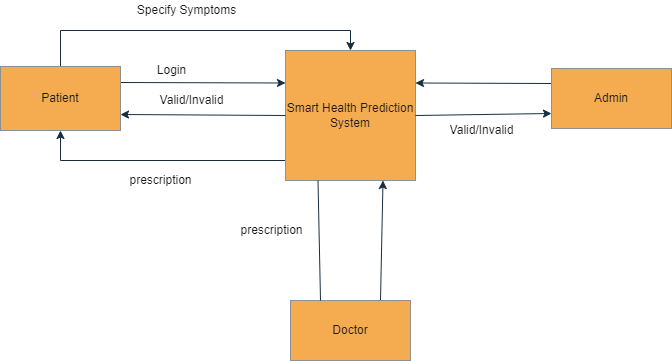

The diagram above was exported from draw.io. Its source (the exported page's mxGraphModel, read from the mxfile embedded in the PNG):
<mxGraphModel dx="1058" dy="522" grid="1" gridSize="10" guides="1" tooltips="1" connect="1" arrows="1" fold="1" page="1" pageScale="1" pageWidth="827" pageHeight="1169" background="#ffffff" math="0" shadow="0">
  <root>
    <mxCell id="0" />
    <mxCell id="1" parent="0" />
    <mxCell id="HgMvuTl3Qhhg9pIRE37R-17" style="edgeStyle=orthogonalEdgeStyle;rounded=0;sketch=0;orthogonalLoop=1;jettySize=auto;html=1;exitX=0;exitY=1;exitDx=0;exitDy=0;fontColor=#1A1A1A;strokeColor=#182E3E;entryX=0.5;entryY=1;entryDx=0;entryDy=0;labelBackgroundColor=#EEEEEE;" parent="1" source="HgMvuTl3Qhhg9pIRE37R-1" target="HgMvuTl3Qhhg9pIRE37R-2" edge="1">
      <mxGeometry relative="1" as="geometry">
        <mxPoint x="140" y="330" as="targetPoint" />
        <Array as="points">
          <mxPoint x="374" y="310" />
          <mxPoint x="149" y="310" />
        </Array>
      </mxGeometry>
    </mxCell>
    <mxCell id="HgMvuTl3Qhhg9pIRE37R-1" value="Smart Health Prediction System" style="whiteSpace=wrap;html=1;aspect=fixed;rounded=0;sketch=0;fillColor=#F5AB50;strokeColor=#909090;fontColor=#1A1A1A;" parent="1" vertex="1">
      <mxGeometry x="374" y="200" width="130" height="130" as="geometry" />
    </mxCell>
    <mxCell id="HgMvuTl3Qhhg9pIRE37R-11" style="edgeStyle=none;rounded=1;sketch=0;orthogonalLoop=1;jettySize=auto;html=1;exitX=1;exitY=0.25;exitDx=0;exitDy=0;entryX=0;entryY=0.25;entryDx=0;entryDy=0;fontColor=#1A1A1A;strokeColor=#182E3E;labelBackgroundColor=#EEEEEE;" parent="1" source="HgMvuTl3Qhhg9pIRE37R-2" target="HgMvuTl3Qhhg9pIRE37R-1" edge="1">
      <mxGeometry relative="1" as="geometry" />
    </mxCell>
    <mxCell id="HgMvuTl3Qhhg9pIRE37R-12" style="edgeStyle=none;rounded=1;sketch=0;orthogonalLoop=1;jettySize=auto;html=1;exitX=0;exitY=0.5;exitDx=0;exitDy=0;entryX=1;entryY=0.75;entryDx=0;entryDy=0;fontColor=#1A1A1A;strokeColor=#182E3E;labelBackgroundColor=#EEEEEE;" parent="1" source="HgMvuTl3Qhhg9pIRE37R-1" target="HgMvuTl3Qhhg9pIRE37R-2" edge="1">
      <mxGeometry relative="1" as="geometry" />
    </mxCell>
    <mxCell id="HgMvuTl3Qhhg9pIRE37R-18" style="edgeStyle=orthogonalEdgeStyle;rounded=0;sketch=0;orthogonalLoop=1;jettySize=auto;html=1;entryX=0.5;entryY=0;entryDx=0;entryDy=0;fontColor=#1A1A1A;strokeColor=#182E3E;labelBackgroundColor=#EEEEEE;" parent="1" source="HgMvuTl3Qhhg9pIRE37R-2" target="HgMvuTl3Qhhg9pIRE37R-1" edge="1">
      <mxGeometry relative="1" as="geometry">
        <Array as="points">
          <mxPoint x="149" y="180" />
          <mxPoint x="439" y="180" />
        </Array>
      </mxGeometry>
    </mxCell>
    <mxCell id="HgMvuTl3Qhhg9pIRE37R-2" value="Patient" style="rounded=0;whiteSpace=wrap;html=1;sketch=0;fillColor=#F5AB50;strokeColor=#909090;fontColor=#1A1A1A;" parent="1" vertex="1">
      <mxGeometry x="89" y="216" width="120" height="64" as="geometry" />
    </mxCell>
    <mxCell id="HgMvuTl3Qhhg9pIRE37R-8" style="rounded=1;sketch=0;orthogonalLoop=1;jettySize=auto;html=1;exitX=0;exitY=0.25;exitDx=0;exitDy=0;entryX=1;entryY=0.25;entryDx=0;entryDy=0;fontColor=#1A1A1A;strokeColor=#182E3E;labelBackgroundColor=#EEEEEE;" parent="1" source="HgMvuTl3Qhhg9pIRE37R-3" target="HgMvuTl3Qhhg9pIRE37R-1" edge="1">
      <mxGeometry relative="1" as="geometry" />
    </mxCell>
    <mxCell id="HgMvuTl3Qhhg9pIRE37R-9" style="rounded=1;sketch=0;orthogonalLoop=1;jettySize=auto;html=1;exitX=1;exitY=0.5;exitDx=0;exitDy=0;entryX=0;entryY=0.75;entryDx=0;entryDy=0;fontColor=#1A1A1A;strokeColor=#182E3E;labelBackgroundColor=#EEEEEE;" parent="1" source="HgMvuTl3Qhhg9pIRE37R-1" target="HgMvuTl3Qhhg9pIRE37R-3" edge="1">
      <mxGeometry relative="1" as="geometry" />
    </mxCell>
    <mxCell id="HgMvuTl3Qhhg9pIRE37R-3" value="Admin" style="rounded=0;whiteSpace=wrap;html=1;sketch=0;fillColor=#F5AB50;strokeColor=#909090;fontColor=#1A1A1A;" parent="1" vertex="1">
      <mxGeometry x="640" y="218" width="120" height="60" as="geometry" />
    </mxCell>
    <mxCell id="HgMvuTl3Qhhg9pIRE37R-15" style="edgeStyle=none;rounded=1;sketch=0;orthogonalLoop=1;jettySize=auto;html=1;exitX=0.75;exitY=0;exitDx=0;exitDy=0;entryX=0.75;entryY=1;entryDx=0;entryDy=0;fontColor=#1A1A1A;strokeColor=#182E3E;labelBackgroundColor=#EEEEEE;" parent="1" source="HgMvuTl3Qhhg9pIRE37R-4" target="HgMvuTl3Qhhg9pIRE37R-1" edge="1">
      <mxGeometry relative="1" as="geometry" />
    </mxCell>
    <mxCell id="HgMvuTl3Qhhg9pIRE37R-4" value="Doctor" style="rounded=0;whiteSpace=wrap;html=1;sketch=0;fillColor=#F5AB50;strokeColor=#909090;fontColor=#1A1A1A;" parent="1" vertex="1">
      <mxGeometry x="379" y="450" width="120" height="60" as="geometry" />
    </mxCell>
    <mxCell id="HgMvuTl3Qhhg9pIRE37R-19" value="" style="endArrow=none;html=1;rounded=0;sketch=0;fontColor=#1A1A1A;strokeColor=#182E3E;entryX=0.25;entryY=1;entryDx=0;entryDy=0;exitX=0.25;exitY=0;exitDx=0;exitDy=0;labelBackgroundColor=#EEEEEE;" parent="1" source="HgMvuTl3Qhhg9pIRE37R-4" target="HgMvuTl3Qhhg9pIRE37R-1" edge="1">
      <mxGeometry width="50" height="50" relative="1" as="geometry">
        <mxPoint x="370" y="420" as="sourcePoint" />
        <mxPoint x="420" y="370" as="targetPoint" />
      </mxGeometry>
    </mxCell>
    <mxCell id="HgMvuTl3Qhhg9pIRE37R-20" value="Login" style="text;html=1;align=center;verticalAlign=middle;resizable=0;points=[];autosize=1;strokeColor=none;fillColor=none;fontColor=#1A1A1A;" parent="1" vertex="1">
      <mxGeometry x="240" y="210" width="40" height="20" as="geometry" />
    </mxCell>
    <mxCell id="HgMvuTl3Qhhg9pIRE37R-21" value="Valid/Invalid" style="text;html=1;align=center;verticalAlign=middle;resizable=0;points=[];autosize=1;strokeColor=none;fillColor=none;fontColor=#1A1A1A;" parent="1" vertex="1">
      <mxGeometry x="240" y="240" width="80" height="20" as="geometry" />
    </mxCell>
    <mxCell id="HgMvuTl3Qhhg9pIRE37R-22" value="Valid/Invalid" style="text;html=1;align=center;verticalAlign=middle;resizable=0;points=[];autosize=1;strokeColor=none;fillColor=none;fontColor=#1A1A1A;" parent="1" vertex="1">
      <mxGeometry x="530" y="270" width="80" height="20" as="geometry" />
    </mxCell>
    <mxCell id="HgMvuTl3Qhhg9pIRE37R-23" value="prescription" style="text;html=1;align=center;verticalAlign=middle;resizable=0;points=[];autosize=1;strokeColor=none;fillColor=none;fontColor=#1A1A1A;" parent="1" vertex="1">
      <mxGeometry x="209" y="320" width="80" height="20" as="geometry" />
    </mxCell>
    <mxCell id="HgMvuTl3Qhhg9pIRE37R-24" value="Specify Symptoms" style="text;html=1;align=center;verticalAlign=middle;resizable=0;points=[];autosize=1;strokeColor=none;fillColor=none;fontColor=#1A1A1A;" parent="1" vertex="1">
      <mxGeometry x="220" y="150" width="110" height="20" as="geometry" />
    </mxCell>
    <mxCell id="HgMvuTl3Qhhg9pIRE37R-25" value="prescription" style="text;html=1;align=center;verticalAlign=middle;resizable=0;points=[];autosize=1;strokeColor=none;fillColor=none;fontColor=#1A1A1A;" parent="1" vertex="1">
      <mxGeometry x="320" y="370" width="80" height="20" as="geometry" />
    </mxCell>
  </root>
</mxGraphModel>